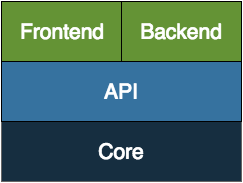

The diagram above was exported from draw.io. Its source (the exported page's mxGraphModel, read from the mxfile embedded in the PNG):
<mxGraphModel dx="794" dy="510" grid="1" gridSize="10" guides="1" tooltips="1" connect="1" arrows="1" fold="1" page="1" pageScale="1" pageWidth="826" pageHeight="1169" background="#ffffff" math="0" shadow="0">
  <root>
    <mxCell id="0" />
    <mxCell id="1" parent="0" />
    <mxCell id="2" value="Core" style="whiteSpace=wrap;html=1;fontSize=21;plain-gray;gradientColor=none;fillColor=#162E40;fontColor=#FFFFFF;" vertex="1" parent="1">
      <mxGeometry x="180" y="370" width="240" height="60" as="geometry" />
    </mxCell>
    <mxCell id="3" value="API" style="whiteSpace=wrap;html=1;fontSize=21;fillColor=#36729F;fontColor=#FFFFFF;" vertex="1" parent="1">
      <mxGeometry x="180" y="310" width="240" height="60" as="geometry" />
    </mxCell>
    <mxCell id="4" value="Frontend" style="whiteSpace=wrap;html=1;fontSize=21;fillColor=#649335;fontColor=#FFFFFF;" vertex="1" parent="1">
      <mxGeometry x="180" y="250" width="120" height="60" as="geometry" />
    </mxCell>
    <mxCell id="5" value="Backend" style="whiteSpace=wrap;html=1;fontSize=21;fillColor=#649335;fontColor=#FFFFFF;" vertex="1" parent="1">
      <mxGeometry x="300" y="250" width="120" height="60" as="geometry" />
    </mxCell>
  </root>
</mxGraphModel>